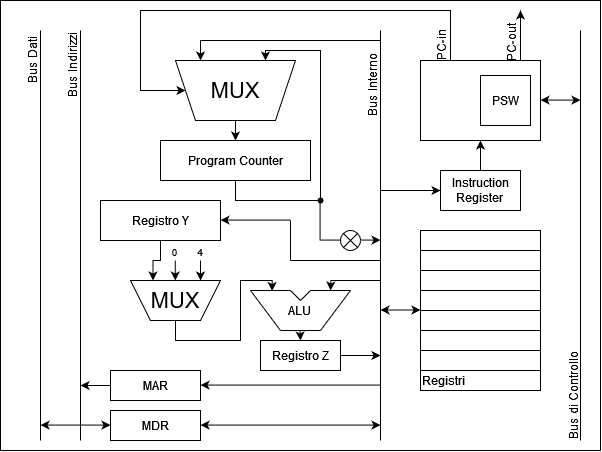

The diagram above was exported from draw.io. Its source (the exported page's mxGraphModel, read from the mxfile embedded in the PNG):
<mxGraphModel dx="875" dy="442" grid="1" gridSize="10" guides="1" tooltips="1" connect="1" arrows="1" fold="1" page="1" pageScale="1" pageWidth="850" pageHeight="1100" math="0" shadow="0">
  <root>
    <mxCell id="0" />
    <mxCell id="1" parent="0" />
    <mxCell id="KP74pIl4THMlxVErRZh_-65" value="" style="rounded=0;whiteSpace=wrap;html=1;" vertex="1" parent="1">
      <mxGeometry x="40" y="40" width="600" height="450" as="geometry" />
    </mxCell>
    <mxCell id="KP74pIl4THMlxVErRZh_-66" value="" style="endArrow=none;html=1;rounded=0;" edge="1" parent="1">
      <mxGeometry width="50" height="50" relative="1" as="geometry">
        <mxPoint x="420" y="480" as="sourcePoint" />
        <mxPoint x="420" y="70" as="targetPoint" />
      </mxGeometry>
    </mxCell>
    <mxCell id="KP74pIl4THMlxVErRZh_-67" value="" style="endArrow=none;html=1;rounded=0;" edge="1" parent="1">
      <mxGeometry width="50" height="50" relative="1" as="geometry">
        <mxPoint x="620" y="480" as="sourcePoint" />
        <mxPoint x="620" y="70" as="targetPoint" />
      </mxGeometry>
    </mxCell>
    <mxCell id="KP74pIl4THMlxVErRZh_-68" value="" style="endArrow=none;html=1;rounded=0;" edge="1" parent="1">
      <mxGeometry width="50" height="50" relative="1" as="geometry">
        <mxPoint x="120" y="480" as="sourcePoint" />
        <mxPoint x="120" y="70" as="targetPoint" />
      </mxGeometry>
    </mxCell>
    <mxCell id="KP74pIl4THMlxVErRZh_-69" value="" style="endArrow=none;html=1;rounded=0;" edge="1" parent="1">
      <mxGeometry width="50" height="50" relative="1" as="geometry">
        <mxPoint x="80" y="480" as="sourcePoint" />
        <mxPoint x="80" y="70" as="targetPoint" />
      </mxGeometry>
    </mxCell>
    <mxCell id="KP74pIl4THMlxVErRZh_-70" value="" style="rounded=0;whiteSpace=wrap;html=1;align=left;" vertex="1" parent="1">
      <mxGeometry x="460" y="100" width="120" height="80" as="geometry" />
    </mxCell>
    <mxCell id="KP74pIl4THMlxVErRZh_-71" value="PSW" style="whiteSpace=wrap;html=1;aspect=fixed;" vertex="1" parent="1">
      <mxGeometry x="520" y="115" width="50" height="50" as="geometry" />
    </mxCell>
    <mxCell id="KP74pIl4THMlxVErRZh_-73" style="edgeStyle=orthogonalEdgeStyle;rounded=0;orthogonalLoop=1;jettySize=auto;html=1;exitX=0.5;exitY=0;exitDx=0;exitDy=0;entryX=0.5;entryY=1;entryDx=0;entryDy=0;" edge="1" parent="1" source="KP74pIl4THMlxVErRZh_-72" target="KP74pIl4THMlxVErRZh_-70">
      <mxGeometry relative="1" as="geometry" />
    </mxCell>
    <mxCell id="KP74pIl4THMlxVErRZh_-72" value="&lt;div&gt;Instruction&lt;/div&gt;&lt;div&gt;Register&lt;br&gt;&lt;/div&gt;" style="rounded=0;whiteSpace=wrap;html=1;" vertex="1" parent="1">
      <mxGeometry x="480" y="210" width="80" height="40" as="geometry" />
    </mxCell>
    <mxCell id="KP74pIl4THMlxVErRZh_-82" value="" style="group" vertex="1" connectable="0" parent="1">
      <mxGeometry x="460" y="270" width="120" height="160" as="geometry" />
    </mxCell>
    <mxCell id="KP74pIl4THMlxVErRZh_-74" value="" style="rounded=0;whiteSpace=wrap;html=1;" vertex="1" parent="KP74pIl4THMlxVErRZh_-82">
      <mxGeometry y="20" width="120" height="20" as="geometry" />
    </mxCell>
    <mxCell id="KP74pIl4THMlxVErRZh_-75" value="" style="rounded=0;whiteSpace=wrap;html=1;" vertex="1" parent="KP74pIl4THMlxVErRZh_-82">
      <mxGeometry width="120" height="20" as="geometry" />
    </mxCell>
    <mxCell id="KP74pIl4THMlxVErRZh_-76" value="" style="rounded=0;whiteSpace=wrap;html=1;" vertex="1" parent="KP74pIl4THMlxVErRZh_-82">
      <mxGeometry y="60" width="120" height="20" as="geometry" />
    </mxCell>
    <mxCell id="KP74pIl4THMlxVErRZh_-77" value="" style="rounded=0;whiteSpace=wrap;html=1;" vertex="1" parent="KP74pIl4THMlxVErRZh_-82">
      <mxGeometry y="40" width="120" height="20" as="geometry" />
    </mxCell>
    <mxCell id="KP74pIl4THMlxVErRZh_-78" value="" style="rounded=0;whiteSpace=wrap;html=1;" vertex="1" parent="KP74pIl4THMlxVErRZh_-82">
      <mxGeometry y="100" width="120" height="20" as="geometry" />
    </mxCell>
    <mxCell id="KP74pIl4THMlxVErRZh_-79" value="" style="rounded=0;whiteSpace=wrap;html=1;" vertex="1" parent="KP74pIl4THMlxVErRZh_-82">
      <mxGeometry y="80" width="120" height="20" as="geometry" />
    </mxCell>
    <mxCell id="KP74pIl4THMlxVErRZh_-80" value="&lt;div align=&quot;left&quot;&gt;Registri&lt;/div&gt;" style="rounded=0;whiteSpace=wrap;html=1;align=left;" vertex="1" parent="KP74pIl4THMlxVErRZh_-82">
      <mxGeometry y="140" width="120" height="20" as="geometry" />
    </mxCell>
    <mxCell id="KP74pIl4THMlxVErRZh_-81" value="" style="rounded=0;whiteSpace=wrap;html=1;" vertex="1" parent="KP74pIl4THMlxVErRZh_-82">
      <mxGeometry y="120" width="120" height="20" as="geometry" />
    </mxCell>
    <mxCell id="KP74pIl4THMlxVErRZh_-83" value="" style="endArrow=classic;startArrow=classic;html=1;rounded=0;" edge="1" parent="1">
      <mxGeometry width="50" height="50" relative="1" as="geometry">
        <mxPoint x="420" y="349.5" as="sourcePoint" />
        <mxPoint x="460" y="349.5" as="targetPoint" />
      </mxGeometry>
    </mxCell>
    <mxCell id="KP74pIl4THMlxVErRZh_-85" style="edgeStyle=orthogonalEdgeStyle;rounded=0;orthogonalLoop=1;jettySize=auto;html=1;exitX=0.25;exitY=0;exitDx=0;exitDy=0;entryX=1;entryY=0.5;entryDx=0;entryDy=0;" edge="1" parent="1" source="KP74pIl4THMlxVErRZh_-70" target="KP74pIl4THMlxVErRZh_-103">
      <mxGeometry relative="1" as="geometry">
        <mxPoint x="200" y="130" as="targetPoint" />
        <Array as="points">
          <mxPoint x="490" y="50" />
          <mxPoint x="180" y="50" />
          <mxPoint x="180" y="130" />
        </Array>
      </mxGeometry>
    </mxCell>
    <mxCell id="KP74pIl4THMlxVErRZh_-105" style="edgeStyle=orthogonalEdgeStyle;rounded=0;orthogonalLoop=1;jettySize=auto;html=1;exitX=0.5;exitY=1;exitDx=0;exitDy=0;entryX=0.25;entryY=1;entryDx=0;entryDy=0;" edge="1" parent="1" source="KP74pIl4THMlxVErRZh_-86" target="KP74pIl4THMlxVErRZh_-103">
      <mxGeometry relative="1" as="geometry">
        <Array as="points">
          <mxPoint x="275" y="240" />
          <mxPoint x="360" y="240" />
          <mxPoint x="360" y="90" />
          <mxPoint x="305" y="90" />
        </Array>
      </mxGeometry>
    </mxCell>
    <mxCell id="KP74pIl4THMlxVErRZh_-86" value="Program Counter" style="rounded=0;whiteSpace=wrap;html=1;" vertex="1" parent="1">
      <mxGeometry x="200" y="180" width="150" height="40" as="geometry" />
    </mxCell>
    <mxCell id="KP74pIl4THMlxVErRZh_-90" value="" style="shape=waypoint;sketch=0;size=6;pointerEvents=1;points=[];fillColor=none;resizable=0;rotatable=0;perimeter=centerPerimeter;snapToPoint=1;" vertex="1" parent="1">
      <mxGeometry x="350" y="230" width="20" height="20" as="geometry" />
    </mxCell>
    <mxCell id="KP74pIl4THMlxVErRZh_-91" value="" style="endArrow=none;html=1;rounded=0;" edge="1" parent="1">
      <mxGeometry width="50" height="50" relative="1" as="geometry">
        <mxPoint x="359.58" y="280" as="sourcePoint" />
        <mxPoint x="359.58" y="240" as="targetPoint" />
      </mxGeometry>
    </mxCell>
    <mxCell id="KP74pIl4THMlxVErRZh_-93" value="" style="endArrow=classic;html=1;rounded=0;" edge="1" parent="1">
      <mxGeometry width="50" height="50" relative="1" as="geometry">
        <mxPoint x="360" y="279.58" as="sourcePoint" />
        <mxPoint x="420" y="279.58" as="targetPoint" />
      </mxGeometry>
    </mxCell>
    <mxCell id="KP74pIl4THMlxVErRZh_-94" value="" style="endArrow=none;html=1;rounded=0;" edge="1" parent="1">
      <mxGeometry width="50" height="50" relative="1" as="geometry">
        <mxPoint x="240" y="80" as="sourcePoint" />
        <mxPoint x="420" y="80" as="targetPoint" />
      </mxGeometry>
    </mxCell>
    <mxCell id="KP74pIl4THMlxVErRZh_-96" value="" style="shape=sumEllipse;perimeter=ellipsePerimeter;whiteSpace=wrap;html=1;backgroundOutline=1;" vertex="1" parent="1">
      <mxGeometry x="380" y="270" width="20" height="20" as="geometry" />
    </mxCell>
    <mxCell id="KP74pIl4THMlxVErRZh_-111" style="edgeStyle=orthogonalEdgeStyle;rounded=0;orthogonalLoop=1;jettySize=auto;html=1;exitX=0.5;exitY=1;exitDx=0;exitDy=0;entryX=0.75;entryY=1;entryDx=0;entryDy=0;" edge="1" parent="1" source="KP74pIl4THMlxVErRZh_-97" target="KP74pIl4THMlxVErRZh_-110">
      <mxGeometry relative="1" as="geometry" />
    </mxCell>
    <mxCell id="KP74pIl4THMlxVErRZh_-97" value="Registro Y" style="rounded=0;whiteSpace=wrap;html=1;" vertex="1" parent="1">
      <mxGeometry x="140" y="240" width="120" height="40" as="geometry" />
    </mxCell>
    <mxCell id="KP74pIl4THMlxVErRZh_-99" value="" style="endArrow=none;html=1;rounded=0;" edge="1" parent="1">
      <mxGeometry width="50" height="50" relative="1" as="geometry">
        <mxPoint x="330" y="260" as="sourcePoint" />
        <mxPoint x="330" y="300" as="targetPoint" />
      </mxGeometry>
    </mxCell>
    <mxCell id="KP74pIl4THMlxVErRZh_-101" value="" style="endArrow=classic;html=1;rounded=0;" edge="1" parent="1">
      <mxGeometry width="50" height="50" relative="1" as="geometry">
        <mxPoint x="330" y="259.58000000000004" as="sourcePoint" />
        <mxPoint x="260" y="259.58000000000004" as="targetPoint" />
      </mxGeometry>
    </mxCell>
    <mxCell id="KP74pIl4THMlxVErRZh_-102" value="" style="endArrow=none;html=1;rounded=0;" edge="1" parent="1">
      <mxGeometry width="50" height="50" relative="1" as="geometry">
        <mxPoint x="330" y="300" as="sourcePoint" />
        <mxPoint x="420" y="300" as="targetPoint" />
      </mxGeometry>
    </mxCell>
    <mxCell id="KP74pIl4THMlxVErRZh_-104" style="edgeStyle=orthogonalEdgeStyle;rounded=0;orthogonalLoop=1;jettySize=auto;html=1;exitX=0.5;exitY=0;exitDx=0;exitDy=0;entryX=0.5;entryY=0;entryDx=0;entryDy=0;" edge="1" parent="1" source="KP74pIl4THMlxVErRZh_-103" target="KP74pIl4THMlxVErRZh_-86">
      <mxGeometry relative="1" as="geometry" />
    </mxCell>
    <mxCell id="KP74pIl4THMlxVErRZh_-103" value="MUX" style="shape=trapezoid;perimeter=trapezoidPerimeter;whiteSpace=wrap;html=1;fixedSize=1;direction=west;fontSize=22;" vertex="1" parent="1">
      <mxGeometry x="215" y="100" width="120" height="60" as="geometry" />
    </mxCell>
    <mxCell id="KP74pIl4THMlxVErRZh_-108" value="" style="endArrow=classic;html=1;rounded=0;" edge="1" parent="1">
      <mxGeometry width="50" height="50" relative="1" as="geometry">
        <mxPoint x="240" y="80" as="sourcePoint" />
        <mxPoint x="240" y="100" as="targetPoint" />
      </mxGeometry>
    </mxCell>
    <mxCell id="KP74pIl4THMlxVErRZh_-110" value="MUX" style="shape=trapezoid;perimeter=trapezoidPerimeter;whiteSpace=wrap;html=1;fixedSize=1;direction=west;fontSize=22;" vertex="1" parent="1">
      <mxGeometry x="170" y="320" width="90" height="40" as="geometry" />
    </mxCell>
    <mxCell id="KP74pIl4THMlxVErRZh_-113" value="" style="endArrow=classic;html=1;rounded=0;" edge="1" parent="1">
      <mxGeometry width="50" height="50" relative="1" as="geometry">
        <mxPoint x="214.76" y="300" as="sourcePoint" />
        <mxPoint x="214.76" y="320" as="targetPoint" />
      </mxGeometry>
    </mxCell>
    <mxCell id="KP74pIl4THMlxVErRZh_-114" value="" style="endArrow=classic;html=1;rounded=0;" edge="1" parent="1">
      <mxGeometry width="50" height="50" relative="1" as="geometry">
        <mxPoint x="240" y="300" as="sourcePoint" />
        <mxPoint x="240" y="320" as="targetPoint" />
        <Array as="points">
          <mxPoint x="240" y="310" />
        </Array>
      </mxGeometry>
    </mxCell>
    <mxCell id="KP74pIl4THMlxVErRZh_-115" value="&lt;font style=&quot;font-size: 9px;&quot;&gt;0&lt;/font&gt;" style="text;html=1;align=center;verticalAlign=middle;resizable=0;points=[];autosize=1;strokeColor=none;fillColor=none;" vertex="1" parent="1">
      <mxGeometry x="199" y="276" width="30" height="30" as="geometry" />
    </mxCell>
    <mxCell id="KP74pIl4THMlxVErRZh_-116" value="4" style="text;html=1;align=center;verticalAlign=middle;resizable=0;points=[];autosize=1;strokeColor=none;fillColor=none;fontSize=10;" vertex="1" parent="1">
      <mxGeometry x="224" y="277" width="30" height="30" as="geometry" />
    </mxCell>
    <mxCell id="KP74pIl4THMlxVErRZh_-126" value="" style="group" vertex="1" connectable="0" parent="1">
      <mxGeometry x="290" y="330" width="100" height="40" as="geometry" />
    </mxCell>
    <mxCell id="KP74pIl4THMlxVErRZh_-118" value="" style="endArrow=none;html=1;rounded=0;" edge="1" parent="KP74pIl4THMlxVErRZh_-126">
      <mxGeometry width="50" height="50" relative="1" as="geometry">
        <mxPoint as="sourcePoint" />
        <mxPoint x="40" as="targetPoint" />
      </mxGeometry>
    </mxCell>
    <mxCell id="KP74pIl4THMlxVErRZh_-119" value="" style="endArrow=none;html=1;rounded=0;" edge="1" parent="KP74pIl4THMlxVErRZh_-126">
      <mxGeometry width="50" height="50" relative="1" as="geometry">
        <mxPoint x="60" as="sourcePoint" />
        <mxPoint x="100" as="targetPoint" />
      </mxGeometry>
    </mxCell>
    <mxCell id="KP74pIl4THMlxVErRZh_-120" value="" style="endArrow=none;html=1;rounded=0;" edge="1" parent="KP74pIl4THMlxVErRZh_-126">
      <mxGeometry width="50" height="50" relative="1" as="geometry">
        <mxPoint as="sourcePoint" />
        <mxPoint x="30" y="40" as="targetPoint" />
      </mxGeometry>
    </mxCell>
    <mxCell id="KP74pIl4THMlxVErRZh_-121" value="" style="endArrow=none;html=1;rounded=0;" edge="1" parent="KP74pIl4THMlxVErRZh_-126">
      <mxGeometry width="50" height="50" relative="1" as="geometry">
        <mxPoint x="30" y="40" as="sourcePoint" />
        <mxPoint x="70" y="40" as="targetPoint" />
      </mxGeometry>
    </mxCell>
    <mxCell id="KP74pIl4THMlxVErRZh_-122" value="" style="endArrow=none;html=1;rounded=0;" edge="1" parent="KP74pIl4THMlxVErRZh_-126">
      <mxGeometry width="50" height="50" relative="1" as="geometry">
        <mxPoint x="70" y="40" as="sourcePoint" />
        <mxPoint x="100" as="targetPoint" />
      </mxGeometry>
    </mxCell>
    <mxCell id="KP74pIl4THMlxVErRZh_-123" value="" style="endArrow=none;html=1;rounded=0;" edge="1" parent="KP74pIl4THMlxVErRZh_-126">
      <mxGeometry width="50" height="50" relative="1" as="geometry">
        <mxPoint x="50" y="10" as="sourcePoint" />
        <mxPoint x="60" as="targetPoint" />
      </mxGeometry>
    </mxCell>
    <mxCell id="KP74pIl4THMlxVErRZh_-124" value="" style="endArrow=none;html=1;rounded=0;" edge="1" parent="KP74pIl4THMlxVErRZh_-126">
      <mxGeometry width="50" height="50" relative="1" as="geometry">
        <mxPoint x="40" as="sourcePoint" />
        <mxPoint x="50" y="10" as="targetPoint" />
      </mxGeometry>
    </mxCell>
    <mxCell id="KP74pIl4THMlxVErRZh_-125" value="ALU" style="text;html=1;align=center;verticalAlign=middle;resizable=0;points=[];autosize=1;strokeColor=none;fillColor=none;" vertex="1" parent="KP74pIl4THMlxVErRZh_-126">
      <mxGeometry x="24" y="5" width="50" height="30" as="geometry" />
    </mxCell>
    <mxCell id="KP74pIl4THMlxVErRZh_-132" value="" style="endArrow=classic;html=1;rounded=0;" edge="1" parent="KP74pIl4THMlxVErRZh_-126">
      <mxGeometry width="50" height="50" relative="1" as="geometry">
        <mxPoint x="49.579999999999984" y="40" as="sourcePoint" />
        <mxPoint x="50" y="50" as="targetPoint" />
      </mxGeometry>
    </mxCell>
    <mxCell id="KP74pIl4THMlxVErRZh_-128" value="" style="endArrow=none;html=1;rounded=0;" edge="1" parent="1">
      <mxGeometry width="50" height="50" relative="1" as="geometry">
        <mxPoint x="370" y="320" as="sourcePoint" />
        <mxPoint x="420" y="320" as="targetPoint" />
      </mxGeometry>
    </mxCell>
    <mxCell id="KP74pIl4THMlxVErRZh_-129" value="" style="endArrow=classic;html=1;rounded=0;" edge="1" parent="1">
      <mxGeometry width="50" height="50" relative="1" as="geometry">
        <mxPoint x="370.42" y="320" as="sourcePoint" />
        <mxPoint x="370" y="330" as="targetPoint" />
      </mxGeometry>
    </mxCell>
    <mxCell id="KP74pIl4THMlxVErRZh_-130" style="edgeStyle=orthogonalEdgeStyle;rounded=0;orthogonalLoop=1;jettySize=auto;html=1;exitX=0.5;exitY=0;exitDx=0;exitDy=0;entryX=-0.047;entryY=-0.15;entryDx=0;entryDy=0;entryPerimeter=0;" edge="1" parent="1" source="KP74pIl4THMlxVErRZh_-110" target="KP74pIl4THMlxVErRZh_-125">
      <mxGeometry relative="1" as="geometry">
        <Array as="points">
          <mxPoint x="215" y="380" />
          <mxPoint x="280" y="380" />
          <mxPoint x="280" y="320" />
          <mxPoint x="312" y="320" />
        </Array>
      </mxGeometry>
    </mxCell>
    <mxCell id="KP74pIl4THMlxVErRZh_-133" style="edgeStyle=orthogonalEdgeStyle;rounded=0;orthogonalLoop=1;jettySize=auto;html=1;exitX=1;exitY=0.5;exitDx=0;exitDy=0;" edge="1" parent="1" source="KP74pIl4THMlxVErRZh_-131">
      <mxGeometry relative="1" as="geometry">
        <mxPoint x="420" y="395" as="targetPoint" />
      </mxGeometry>
    </mxCell>
    <mxCell id="KP74pIl4THMlxVErRZh_-131" value="Registro Z" style="rounded=0;whiteSpace=wrap;html=1;" vertex="1" parent="1">
      <mxGeometry x="300" y="380" width="80" height="30" as="geometry" />
    </mxCell>
    <mxCell id="KP74pIl4THMlxVErRZh_-136" style="edgeStyle=orthogonalEdgeStyle;rounded=0;orthogonalLoop=1;jettySize=auto;html=1;exitX=0;exitY=0.5;exitDx=0;exitDy=0;" edge="1" parent="1" source="KP74pIl4THMlxVErRZh_-134">
      <mxGeometry relative="1" as="geometry">
        <mxPoint x="120" y="425" as="targetPoint" />
        <Array as="points">
          <mxPoint x="120" y="425" />
        </Array>
      </mxGeometry>
    </mxCell>
    <mxCell id="KP74pIl4THMlxVErRZh_-134" value="MAR" style="rounded=0;whiteSpace=wrap;html=1;" vertex="1" parent="1">
      <mxGeometry x="150" y="410" width="90" height="30" as="geometry" />
    </mxCell>
    <mxCell id="KP74pIl4THMlxVErRZh_-135" value="MDR" style="rounded=0;whiteSpace=wrap;html=1;" vertex="1" parent="1">
      <mxGeometry x="150" y="450" width="90" height="30" as="geometry" />
    </mxCell>
    <mxCell id="KP74pIl4THMlxVErRZh_-137" value="" style="endArrow=classic;startArrow=classic;html=1;rounded=0;" edge="1" parent="1">
      <mxGeometry width="50" height="50" relative="1" as="geometry">
        <mxPoint x="80" y="464.58" as="sourcePoint" />
        <mxPoint x="150" y="464.58" as="targetPoint" />
      </mxGeometry>
    </mxCell>
    <mxCell id="KP74pIl4THMlxVErRZh_-138" value="" style="endArrow=classic;startArrow=classic;html=1;rounded=0;" edge="1" parent="1">
      <mxGeometry width="50" height="50" relative="1" as="geometry">
        <mxPoint x="240" y="464.58" as="sourcePoint" />
        <mxPoint x="420" y="464.58" as="targetPoint" />
      </mxGeometry>
    </mxCell>
    <mxCell id="KP74pIl4THMlxVErRZh_-139" value="" style="endArrow=classic;html=1;rounded=0;" edge="1" parent="1">
      <mxGeometry width="50" height="50" relative="1" as="geometry">
        <mxPoint x="420" y="424.58000000000004" as="sourcePoint" />
        <mxPoint x="240" y="424.58000000000004" as="targetPoint" />
      </mxGeometry>
    </mxCell>
    <mxCell id="KP74pIl4THMlxVErRZh_-141" value="" style="endArrow=classic;startArrow=classic;html=1;rounded=0;" edge="1" parent="1">
      <mxGeometry width="50" height="50" relative="1" as="geometry">
        <mxPoint x="580" y="139.57999999999998" as="sourcePoint" />
        <mxPoint x="620" y="139.57999999999998" as="targetPoint" />
      </mxGeometry>
    </mxCell>
    <mxCell id="KP74pIl4THMlxVErRZh_-142" value="" style="endArrow=classic;html=1;rounded=0;" edge="1" parent="1">
      <mxGeometry width="50" height="50" relative="1" as="geometry">
        <mxPoint x="420" y="230" as="sourcePoint" />
        <mxPoint x="480" y="230" as="targetPoint" />
      </mxGeometry>
    </mxCell>
    <mxCell id="KP74pIl4THMlxVErRZh_-143" value="" style="endArrow=classic;html=1;rounded=0;" edge="1" parent="1">
      <mxGeometry width="50" height="50" relative="1" as="geometry">
        <mxPoint x="560" y="100" as="sourcePoint" />
        <mxPoint x="560" y="50" as="targetPoint" />
      </mxGeometry>
    </mxCell>
    <mxCell id="KP74pIl4THMlxVErRZh_-144" value="Bus Dati" style="text;html=1;align=center;verticalAlign=middle;resizable=0;points=[];autosize=1;strokeColor=none;fillColor=none;rotation=270;" vertex="1" parent="1">
      <mxGeometry x="37" y="85" width="70" height="30" as="geometry" />
    </mxCell>
    <mxCell id="KP74pIl4THMlxVErRZh_-145" value="Bus Indirizzi" style="text;html=1;align=center;verticalAlign=middle;resizable=0;points=[];autosize=1;strokeColor=none;fillColor=none;rotation=270;" vertex="1" parent="1">
      <mxGeometry x="67" y="90" width="90" height="30" as="geometry" />
    </mxCell>
    <mxCell id="KP74pIl4THMlxVErRZh_-146" value="Bus Interno" style="text;html=1;align=center;verticalAlign=middle;resizable=0;points=[];autosize=1;strokeColor=none;fillColor=none;rotation=270;" vertex="1" parent="1">
      <mxGeometry x="372" y="110" width="80" height="30" as="geometry" />
    </mxCell>
    <mxCell id="KP74pIl4THMlxVErRZh_-147" value="Bus di Controllo" style="text;html=1;align=center;verticalAlign=middle;resizable=0;points=[];autosize=1;strokeColor=none;fillColor=none;rotation=270;" vertex="1" parent="1">
      <mxGeometry x="558" y="420" width="110" height="30" as="geometry" />
    </mxCell>
    <mxCell id="KP74pIl4THMlxVErRZh_-148" value="PC-in" style="text;html=1;align=center;verticalAlign=middle;resizable=0;points=[];autosize=1;strokeColor=none;fillColor=none;rotation=270;" vertex="1" parent="1">
      <mxGeometry x="456" y="70" width="50" height="30" as="geometry" />
    </mxCell>
    <mxCell id="KP74pIl4THMlxVErRZh_-149" value="PC-out" style="text;html=1;align=center;verticalAlign=middle;resizable=0;points=[];autosize=1;strokeColor=none;fillColor=none;rotation=270;" vertex="1" parent="1">
      <mxGeometry x="521" y="67" width="60" height="30" as="geometry" />
    </mxCell>
  </root>
</mxGraphModel>